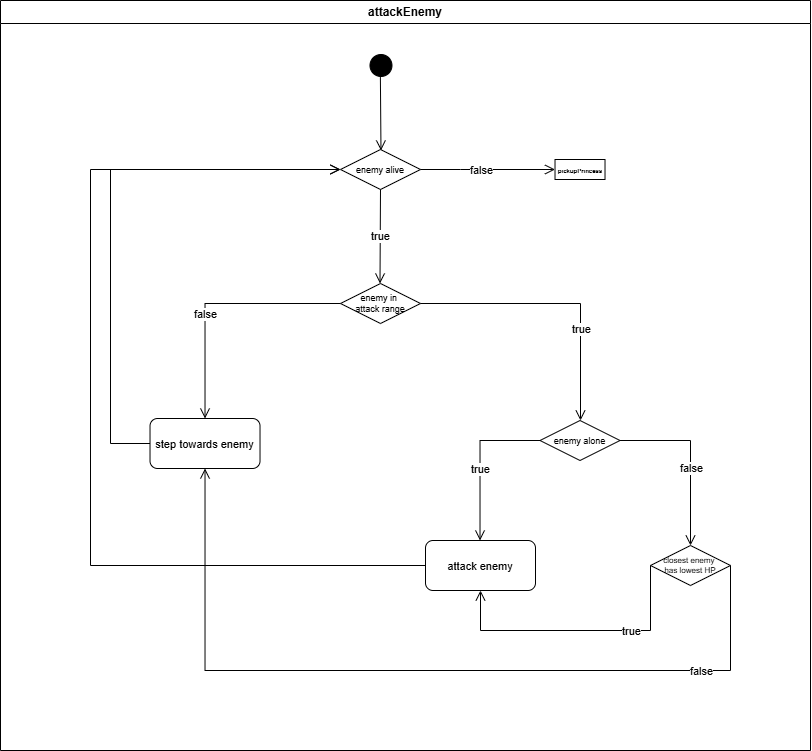

The diagram above was exported from draw.io. Its source (the exported page's mxGraphModel, read from the mxfile embedded in the PNG):
<mxGraphModel dx="1313" dy="696" grid="1" gridSize="10" guides="1" tooltips="1" connect="1" arrows="1" fold="1" page="1" pageScale="1" pageWidth="1169" pageHeight="826" background="none" math="0" shadow="0">
  <root>
    <mxCell id="0" />
    <mxCell id="1" parent="0" />
    <mxCell id="3" value="attackEnemy" style="swimlane;whiteSpace=wrap" parent="1" vertex="1">
      <mxGeometry x="710" y="490" width="810" height="750" as="geometry" />
    </mxCell>
    <mxCell id="_Sj6H3lR2v7R7_RWuAPX-70" value="" style="ellipse;shape=startState;fillColor=#000000;strokeColor=#000000;" parent="3" vertex="1">
      <mxGeometry x="365.48" y="50" width="30" height="30" as="geometry" />
    </mxCell>
    <mxCell id="-Pbv0AkEXwjADhWEen1N-90" value="" style="edgeStyle=elbowEdgeStyle;elbow=horizontal;verticalAlign=bottom;endArrow=open;endSize=8;endFill=1;rounded=0;exitX=0.48;exitY=0.856;exitDx=0;exitDy=0;exitPerimeter=0;" parent="3" source="_Sj6H3lR2v7R7_RWuAPX-70" edge="1">
      <mxGeometry x="-755" y="-258" as="geometry">
        <mxPoint x="380.48" y="150" as="targetPoint" />
        <mxPoint x="375.15" y="97" as="sourcePoint" />
        <Array as="points">
          <mxPoint x="380.48" y="120" />
        </Array>
      </mxGeometry>
    </mxCell>
    <mxCell id="-Pbv0AkEXwjADhWEen1N-139" value="enemy in &#10;attack range" style="rhombus;fontSize=9;" parent="3" vertex="1">
      <mxGeometry x="340" y="283" width="80" height="40" as="geometry" />
    </mxCell>
    <mxCell id="-Pbv0AkEXwjADhWEen1N-140" value="" style="edgeStyle=elbowEdgeStyle;elbow=horizontal;align=left;verticalAlign=bottom;endArrow=open;endSize=8;endFill=1;rounded=0;exitX=0;exitY=0.5;exitDx=0;exitDy=0;entryX=0.5;entryY=0;entryDx=0;entryDy=0;" parent="3" source="-Pbv0AkEXwjADhWEen1N-139" target="-Pbv0AkEXwjADhWEen1N-142" edge="1">
      <mxGeometry x="-1" relative="1" as="geometry">
        <mxPoint x="200.00000000000003" y="413" as="targetPoint" />
        <Array as="points">
          <mxPoint x="204.52" y="363" />
        </Array>
        <mxPoint x="119.52000000000001" y="313" as="sourcePoint" />
      </mxGeometry>
    </mxCell>
    <mxCell id="-Pbv0AkEXwjADhWEen1N-141" value="&lt;div&gt;false&lt;/div&gt;" style="edgeLabel;html=1;align=center;verticalAlign=middle;resizable=0;points=[];" parent="-Pbv0AkEXwjADhWEen1N-140" vertex="1" connectable="0">
      <mxGeometry x="0.2669" relative="1" as="geometry">
        <mxPoint y="-13" as="offset" />
      </mxGeometry>
    </mxCell>
    <mxCell id="-Pbv0AkEXwjADhWEen1N-142" value="step towards enemy" style="rounded=1;fontSize=11;" parent="3" vertex="1">
      <mxGeometry x="149.52" y="418" width="110" height="50" as="geometry" />
    </mxCell>
    <mxCell id="-Pbv0AkEXwjADhWEen1N-143" value="" style="edgeStyle=elbowEdgeStyle;elbow=horizontal;verticalAlign=bottom;endArrow=open;endSize=8;endFill=1;rounded=0;exitX=1;exitY=0.5;exitDx=0;exitDy=0;entryX=0;entryY=0.5;entryDx=0;entryDy=0;" parent="3" target="-Pbv0AkEXwjADhWEen1N-144" edge="1">
      <mxGeometry x="-1375" y="-408" as="geometry">
        <mxPoint x="249.99999999999977" y="179" as="targetPoint" />
        <mxPoint x="149.51999999999998" y="443" as="sourcePoint" />
        <Array as="points">
          <mxPoint x="110" y="310" />
        </Array>
      </mxGeometry>
    </mxCell>
    <mxCell id="-Pbv0AkEXwjADhWEen1N-144" value="enemy alive" style="rhombus;fontSize=9;" parent="3" vertex="1">
      <mxGeometry x="340" y="149" width="80" height="40" as="geometry" />
    </mxCell>
    <mxCell id="-Pbv0AkEXwjADhWEen1N-147" value="" style="edgeStyle=elbowEdgeStyle;elbow=horizontal;align=left;verticalAlign=bottom;endArrow=open;endSize=8;endFill=1;rounded=0;exitX=0.5;exitY=1;exitDx=0;exitDy=0;entryX=0.5;entryY=0;entryDx=0;entryDy=0;" parent="3" source="-Pbv0AkEXwjADhWEen1N-144" target="-Pbv0AkEXwjADhWEen1N-139" edge="1">
      <mxGeometry x="-1" relative="1" as="geometry">
        <mxPoint x="380" y="283" as="targetPoint" />
        <Array as="points" />
        <mxPoint x="374.5" y="213" as="sourcePoint" />
      </mxGeometry>
    </mxCell>
    <mxCell id="-Pbv0AkEXwjADhWEen1N-148" value="&lt;div&gt;true&lt;/div&gt;" style="edgeLabel;html=1;align=center;verticalAlign=middle;resizable=0;points=[];" parent="-Pbv0AkEXwjADhWEen1N-147" vertex="1" connectable="0">
      <mxGeometry x="0.2669" relative="1" as="geometry">
        <mxPoint y="-13" as="offset" />
      </mxGeometry>
    </mxCell>
    <mxCell id="-Pbv0AkEXwjADhWEen1N-150" value="enemy alone" style="rhombus;fontSize=9;" parent="3" vertex="1">
      <mxGeometry x="539.52" y="420" width="80" height="40" as="geometry" />
    </mxCell>
    <mxCell id="-Pbv0AkEXwjADhWEen1N-151" value="" style="edgeStyle=elbowEdgeStyle;elbow=horizontal;align=left;verticalAlign=bottom;endArrow=open;endSize=8;endFill=1;rounded=0;exitX=0;exitY=0.5;exitDx=0;exitDy=0;entryX=0.5;entryY=0;entryDx=0;entryDy=0;" parent="3" source="-Pbv0AkEXwjADhWEen1N-150" edge="1">
      <mxGeometry x="-1" relative="1" as="geometry">
        <mxPoint x="479.52" y="540" as="targetPoint" />
        <Array as="points">
          <mxPoint x="479.52" y="440" />
        </Array>
        <mxPoint x="459.52" y="460" as="sourcePoint" />
      </mxGeometry>
    </mxCell>
    <mxCell id="-Pbv0AkEXwjADhWEen1N-152" value="&lt;div&gt;true&lt;/div&gt;" style="edgeLabel;html=1;align=center;verticalAlign=middle;resizable=0;points=[];" parent="-Pbv0AkEXwjADhWEen1N-151" vertex="1" connectable="0">
      <mxGeometry x="0.2669" relative="1" as="geometry">
        <mxPoint y="-13" as="offset" />
      </mxGeometry>
    </mxCell>
    <mxCell id="-Pbv0AkEXwjADhWEen1N-153" value="" style="edgeStyle=elbowEdgeStyle;elbow=horizontal;align=left;verticalAlign=bottom;endArrow=open;endSize=8;endFill=1;rounded=0;exitX=1;exitY=0.5;exitDx=0;exitDy=0;entryX=0.5;entryY=0;entryDx=0;entryDy=0;" parent="3" source="-Pbv0AkEXwjADhWEen1N-150" target="6hp-xeay-6NReLxKR7v_-4" edge="1">
      <mxGeometry x="-1" relative="1" as="geometry">
        <mxPoint x="685" y="539.9999999999998" as="targetPoint" />
        <Array as="points">
          <mxPoint x="690" y="490" />
        </Array>
        <mxPoint x="780" y="436" as="sourcePoint" />
      </mxGeometry>
    </mxCell>
    <mxCell id="-Pbv0AkEXwjADhWEen1N-154" value="&lt;div&gt;false&lt;/div&gt;" style="edgeLabel;html=1;align=center;verticalAlign=middle;resizable=0;points=[];" parent="-Pbv0AkEXwjADhWEen1N-153" vertex="1" connectable="0">
      <mxGeometry x="0.2669" relative="1" as="geometry">
        <mxPoint y="-13" as="offset" />
      </mxGeometry>
    </mxCell>
    <mxCell id="-Pbv0AkEXwjADhWEen1N-155" value="" style="edgeStyle=elbowEdgeStyle;elbow=horizontal;align=left;verticalAlign=bottom;endArrow=open;endSize=8;endFill=1;rounded=0;exitX=1;exitY=0.5;exitDx=0;exitDy=0;entryX=0.5;entryY=0;entryDx=0;entryDy=0;" parent="3" source="-Pbv0AkEXwjADhWEen1N-139" target="-Pbv0AkEXwjADhWEen1N-150" edge="1">
      <mxGeometry x="-1" relative="1" as="geometry">
        <mxPoint x="579.52" y="403" as="targetPoint" />
        <Array as="points">
          <mxPoint x="580" y="349" />
        </Array>
        <mxPoint x="420" y="300" as="sourcePoint" />
      </mxGeometry>
    </mxCell>
    <mxCell id="-Pbv0AkEXwjADhWEen1N-156" value="&lt;div&gt;true&lt;/div&gt;" style="edgeLabel;html=1;align=center;verticalAlign=middle;resizable=0;points=[];" parent="-Pbv0AkEXwjADhWEen1N-155" vertex="1" connectable="0">
      <mxGeometry x="0.2669" relative="1" as="geometry">
        <mxPoint y="9" as="offset" />
      </mxGeometry>
    </mxCell>
    <mxCell id="-Pbv0AkEXwjADhWEen1N-159" value="" style="edgeStyle=elbowEdgeStyle;elbow=horizontal;align=left;verticalAlign=bottom;endArrow=open;endSize=8;exitX=1;exitY=0.5;endFill=1;rounded=0;exitDx=0;exitDy=0;entryX=0;entryY=0.5;entryDx=0;entryDy=0;" parent="3" source="-Pbv0AkEXwjADhWEen1N-144" target="6hp-xeay-6NReLxKR7v_-3" edge="1">
      <mxGeometry x="-1" relative="1" as="geometry">
        <mxPoint x="554.52" y="169" as="targetPoint" />
        <Array as="points">
          <mxPoint x="460" y="180" />
        </Array>
        <mxPoint x="539" y="230" as="sourcePoint" />
      </mxGeometry>
    </mxCell>
    <mxCell id="-Pbv0AkEXwjADhWEen1N-160" value="&lt;div&gt;false&lt;/div&gt;" style="edgeLabel;html=1;align=center;verticalAlign=middle;resizable=0;points=[];" parent="3" vertex="1" connectable="0">
      <mxGeometry x="480.000909090909" y="169" as="geometry" />
    </mxCell>
    <mxCell id="-Pbv0AkEXwjADhWEen1N-161" value="attack enemy" style="rounded=1;fontSize=11;" parent="3" vertex="1">
      <mxGeometry x="425" y="540" width="110" height="50" as="geometry" />
    </mxCell>
    <mxCell id="-Pbv0AkEXwjADhWEen1N-163" value="" style="edgeStyle=elbowEdgeStyle;elbow=horizontal;verticalAlign=bottom;endArrow=open;endSize=8;endFill=1;rounded=0;exitX=0;exitY=0.5;exitDx=0;exitDy=0;entryX=0;entryY=0.5;entryDx=0;entryDy=0;" parent="3" source="-Pbv0AkEXwjADhWEen1N-161" target="-Pbv0AkEXwjADhWEen1N-144" edge="1">
      <mxGeometry x="-2035" y="-558" as="geometry">
        <mxPoint x="170" y="330" as="targetPoint" />
        <mxPoint x="229.51999999999998" y="692" as="sourcePoint" />
        <Array as="points">
          <mxPoint x="90" y="370" />
        </Array>
      </mxGeometry>
    </mxCell>
    <mxCell id="6hp-xeay-6NReLxKR7v_-3" value="&lt;div align=&quot;center&quot;&gt;&lt;font style=&quot;font-size: 6px;&quot;&gt;&lt;b&gt;&lt;font style=&quot;line-height: 100%;&quot;&gt;pickupPrincess&lt;/font&gt;&lt;/b&gt;&lt;/font&gt;&lt;/div&gt;" style="rounded=0;whiteSpace=wrap;html=1;align=center;" vertex="1" parent="3">
      <mxGeometry x="554.52" y="159" width="50" height="20" as="geometry" />
    </mxCell>
    <mxCell id="6hp-xeay-6NReLxKR7v_-4" value="closest enemy &#10;has lowest HP" style="rhombus;fontSize=8;" vertex="1" parent="3">
      <mxGeometry x="650" y="545" width="80" height="40" as="geometry" />
    </mxCell>
    <mxCell id="6hp-xeay-6NReLxKR7v_-8" value="" style="edgeStyle=elbowEdgeStyle;elbow=horizontal;align=left;verticalAlign=bottom;endArrow=open;endSize=8;endFill=1;rounded=0;exitX=0;exitY=0.5;exitDx=0;exitDy=0;entryX=0.5;entryY=1;entryDx=0;entryDy=0;" edge="1" parent="3" source="6hp-xeay-6NReLxKR7v_-4" target="-Pbv0AkEXwjADhWEen1N-161">
      <mxGeometry x="-1" relative="1" as="geometry">
        <mxPoint x="630" y="730" as="targetPoint" />
        <Array as="points">
          <mxPoint x="630" y="630" />
        </Array>
        <mxPoint x="690.48" y="630" as="sourcePoint" />
      </mxGeometry>
    </mxCell>
    <mxCell id="6hp-xeay-6NReLxKR7v_-9" value="&lt;div&gt;true&lt;/div&gt;" style="edgeLabel;html=1;align=center;verticalAlign=middle;resizable=0;points=[];" vertex="1" connectable="0" parent="6hp-xeay-6NReLxKR7v_-8">
      <mxGeometry x="0.2669" relative="1" as="geometry">
        <mxPoint x="89" as="offset" />
      </mxGeometry>
    </mxCell>
    <mxCell id="6hp-xeay-6NReLxKR7v_-12" value="" style="edgeStyle=elbowEdgeStyle;elbow=horizontal;align=left;verticalAlign=bottom;endArrow=open;endSize=8;endFill=1;rounded=0;exitX=1;exitY=0.5;exitDx=0;exitDy=0;entryX=0.5;entryY=1;entryDx=0;entryDy=0;" edge="1" parent="3" source="6hp-xeay-6NReLxKR7v_-4" target="-Pbv0AkEXwjADhWEen1N-142">
      <mxGeometry x="-1" relative="1" as="geometry">
        <mxPoint x="800" y="665" as="targetPoint" />
        <Array as="points">
          <mxPoint x="630" y="670" />
        </Array>
        <mxPoint x="730" y="560" as="sourcePoint" />
      </mxGeometry>
    </mxCell>
    <mxCell id="6hp-xeay-6NReLxKR7v_-13" value="&lt;div&gt;false&lt;/div&gt;" style="edgeLabel;html=1;align=center;verticalAlign=middle;resizable=0;points=[];" vertex="1" connectable="0" parent="6hp-xeay-6NReLxKR7v_-12">
      <mxGeometry x="0.2669" relative="1" as="geometry">
        <mxPoint x="393" as="offset" />
      </mxGeometry>
    </mxCell>
  </root>
</mxGraphModel>